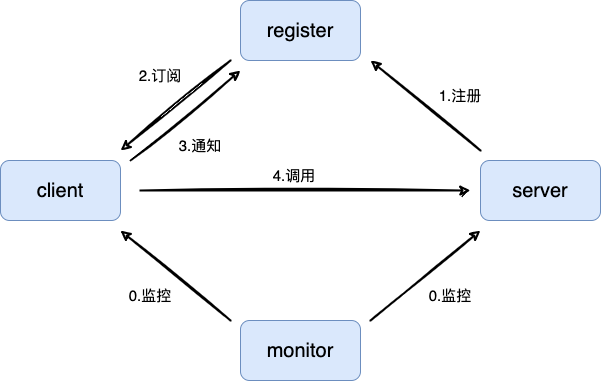

The diagram above was exported from draw.io. Its source (the exported page's mxGraphModel, read from the mxfile embedded in the PNG):
<mxGraphModel dx="946" dy="534" grid="1" gridSize="10" guides="1" tooltips="1" connect="1" arrows="1" fold="1" page="1" pageScale="1" pageWidth="827" pageHeight="1169" math="0" shadow="0">
  <root>
    <mxCell id="0" />
    <mxCell id="1" parent="0" />
    <mxCell id="id-GwOKLY8lfniuLN0Fb-23" value="client" style="rounded=1;whiteSpace=wrap;html=1;strokeWidth=1;fillWeight=4;hachureGap=8;hachureAngle=45;fillColor=#dae8fc;sketch=0;fontSize=20;strokeColor=#6c8ebf;" vertex="1" parent="1">
      <mxGeometry x="120" y="400" width="120" height="60" as="geometry" />
    </mxCell>
    <mxCell id="id-GwOKLY8lfniuLN0Fb-24" value="register" style="rounded=1;whiteSpace=wrap;html=1;strokeWidth=1;fillWeight=4;hachureGap=8;hachureAngle=45;fillColor=#dae8fc;sketch=0;fontSize=20;strokeColor=#6c8ebf;" vertex="1" parent="1">
      <mxGeometry x="360" y="240" width="120" height="60" as="geometry" />
    </mxCell>
    <mxCell id="id-GwOKLY8lfniuLN0Fb-25" value="server" style="rounded=1;whiteSpace=wrap;html=1;strokeWidth=1;fillWeight=4;hachureGap=8;hachureAngle=45;fillColor=#dae8fc;sketch=0;fontSize=20;strokeColor=#6c8ebf;" vertex="1" parent="1">
      <mxGeometry x="600" y="400" width="120" height="60" as="geometry" />
    </mxCell>
    <mxCell id="id-GwOKLY8lfniuLN0Fb-26" value="" style="endArrow=classic;html=1;rounded=0;sketch=1;strokeWidth=2;fontSize=20;" edge="1" parent="1">
      <mxGeometry width="50" height="50" relative="1" as="geometry">
        <mxPoint x="600" y="390" as="sourcePoint" />
        <mxPoint x="490" y="300" as="targetPoint" />
      </mxGeometry>
    </mxCell>
    <mxCell id="id-GwOKLY8lfniuLN0Fb-27" value="" style="endArrow=classic;html=1;rounded=0;sketch=1;strokeWidth=2;fontSize=20;" edge="1" parent="1">
      <mxGeometry width="50" height="50" relative="1" as="geometry">
        <mxPoint x="260" y="430" as="sourcePoint" />
        <mxPoint x="590" y="430" as="targetPoint" />
      </mxGeometry>
    </mxCell>
    <mxCell id="id-GwOKLY8lfniuLN0Fb-28" value="" style="endArrow=classic;html=1;rounded=0;sketch=1;strokeWidth=2;fontSize=20;" edge="1" parent="1">
      <mxGeometry width="50" height="50" relative="1" as="geometry">
        <mxPoint x="350" y="300" as="sourcePoint" />
        <mxPoint x="240" y="390" as="targetPoint" />
      </mxGeometry>
    </mxCell>
    <mxCell id="id-GwOKLY8lfniuLN0Fb-29" value="" style="endArrow=classic;html=1;rounded=0;sketch=1;strokeWidth=2;fontSize=20;" edge="1" parent="1">
      <mxGeometry width="50" height="50" relative="1" as="geometry">
        <mxPoint x="250" y="400" as="sourcePoint" />
        <mxPoint x="360" y="310" as="targetPoint" />
      </mxGeometry>
    </mxCell>
    <mxCell id="id-GwOKLY8lfniuLN0Fb-30" value="1.注册" style="text;html=1;strokeColor=none;fillColor=none;align=center;verticalAlign=middle;whiteSpace=wrap;rounded=0;sketch=0;strokeWidth=1;fontSize=15;" vertex="1" parent="1">
      <mxGeometry x="550" y="320" width="60" height="30" as="geometry" />
    </mxCell>
    <mxCell id="id-GwOKLY8lfniuLN0Fb-31" value="2.订阅" style="text;html=1;strokeColor=none;fillColor=none;align=center;verticalAlign=middle;whiteSpace=wrap;rounded=0;sketch=0;strokeWidth=1;fontSize=15;" vertex="1" parent="1">
      <mxGeometry x="250" y="300" width="60" height="30" as="geometry" />
    </mxCell>
    <mxCell id="id-GwOKLY8lfniuLN0Fb-32" value="3.通知" style="text;html=1;strokeColor=none;fillColor=none;align=center;verticalAlign=middle;whiteSpace=wrap;rounded=0;sketch=0;strokeWidth=1;fontSize=15;" vertex="1" parent="1">
      <mxGeometry x="290" y="370" width="60" height="30" as="geometry" />
    </mxCell>
    <mxCell id="id-GwOKLY8lfniuLN0Fb-33" value="4.调用" style="text;html=1;strokeColor=none;fillColor=none;align=center;verticalAlign=middle;whiteSpace=wrap;rounded=0;sketch=0;strokeWidth=1;fontSize=15;" vertex="1" parent="1">
      <mxGeometry x="384" y="400" width="60" height="30" as="geometry" />
    </mxCell>
    <mxCell id="id-GwOKLY8lfniuLN0Fb-35" value="monitor" style="rounded=1;whiteSpace=wrap;html=1;strokeWidth=1;fillWeight=4;hachureGap=8;hachureAngle=45;fillColor=#dae8fc;sketch=0;fontSize=20;strokeColor=#6c8ebf;" vertex="1" parent="1">
      <mxGeometry x="360" y="560" width="120" height="60" as="geometry" />
    </mxCell>
    <mxCell id="id-GwOKLY8lfniuLN0Fb-36" value="" style="endArrow=classic;html=1;rounded=0;sketch=1;strokeWidth=2;fontSize=20;" edge="1" parent="1">
      <mxGeometry width="50" height="50" relative="1" as="geometry">
        <mxPoint x="350" y="560" as="sourcePoint" />
        <mxPoint x="240" y="470" as="targetPoint" />
      </mxGeometry>
    </mxCell>
    <mxCell id="id-GwOKLY8lfniuLN0Fb-37" value="" style="endArrow=classic;html=1;rounded=0;sketch=1;strokeWidth=2;fontSize=20;" edge="1" parent="1">
      <mxGeometry width="50" height="50" relative="1" as="geometry">
        <mxPoint x="490" y="560" as="sourcePoint" />
        <mxPoint x="600" y="470" as="targetPoint" />
      </mxGeometry>
    </mxCell>
    <mxCell id="id-GwOKLY8lfniuLN0Fb-38" value="0.监控" style="text;html=1;strokeColor=none;fillColor=none;align=center;verticalAlign=middle;whiteSpace=wrap;rounded=0;sketch=0;strokeWidth=1;fontSize=15;" vertex="1" parent="1">
      <mxGeometry x="540" y="520" width="60" height="30" as="geometry" />
    </mxCell>
    <mxCell id="id-GwOKLY8lfniuLN0Fb-39" value="0.监控" style="text;html=1;strokeColor=none;fillColor=none;align=center;verticalAlign=middle;whiteSpace=wrap;rounded=0;sketch=0;strokeWidth=1;fontSize=15;" vertex="1" parent="1">
      <mxGeometry x="240" y="520" width="60" height="30" as="geometry" />
    </mxCell>
  </root>
</mxGraphModel>